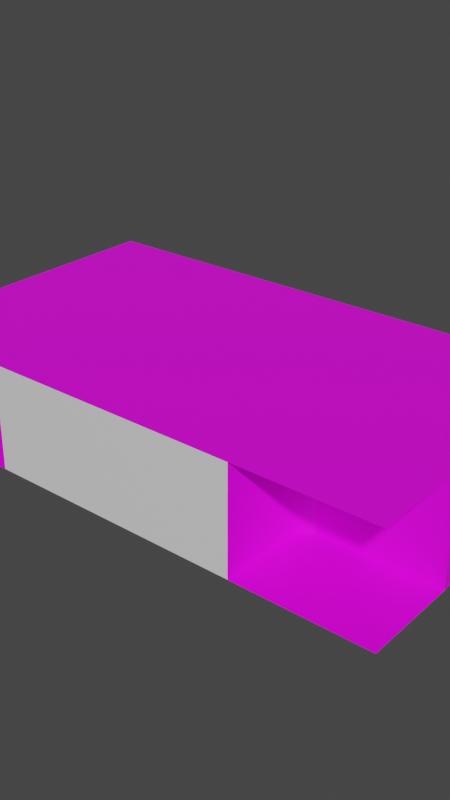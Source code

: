 # Source: gnuchanos_show_studio.blend  (saved by Blender 3.6.11; exported with 4.5.12 LTS)
import bpy
from mathutils import Matrix  # noqa: F401  (used for matrix-valued properties, if any)

bpy.ops.wm.read_factory_settings(use_empty=True)
scene = bpy.context.scene
scene.name = 'Scene'

# ---- collections
col_collection = bpy.data.collections.new('Collection'); scene.collection.children.link(col_collection)
col_light = bpy.data.collections.new('light'); scene.collection.children.link(col_light)

# ---- images (referenced by path relative to the original .blend; pixels are not part of the script)
import os
ASSET_DIR = os.environ.get("B2B_ASSET_DIR", "")  # directory of the original .blend (textures are referenced by path, not embedded)
HERE = os.path.dirname(os.path.abspath(__file__))  # packed textures are extracted next to this script under _unpacked/

def load_image(name, relpath, width, height, colorspace="sRGB"):
    """Load a texture the original file referenced (path relative to the .blend, or extracted next to this script)."""
    p = next((c for c in (os.path.join(HERE, relpath), os.path.join(ASSET_DIR, relpath)) if relpath and os.path.exists(c)), "")
    if p:
        img = bpy.data.images.load(p, check_existing=True)
        img.name = name
    else:  # same state as the original file: an image datablock whose file is absent (Cycles renders it pink)
        img = bpy.data.images.new(name, width, height)
        img.source = "FILE"
        img.filepath = "//" + (relpath or name)
    img.colorspace_settings.name = colorspace
    return img
img_color_atlas_png_001 = load_image('color_atlas.png.001', 'color_atlas.png', 1024, 1024, 'sRGB')

# ---- materials (node trees are filled in below, after node groups)
mat_greenscreen = bpy.data.materials.new('greenscreen')
mat_collider = bpy.data.materials.new('collider')
mat_screen = bpy.data.materials.new('Screen')

# ---- node groups
ng_auto_smooth = bpy.data.node_groups.new('Auto Smooth', 'GeometryNodeTree')
_s = ng_auto_smooth.interface.new_socket(name='Geometry', in_out='OUTPUT', socket_type='NodeSocketGeometry')
_s = ng_auto_smooth.interface.new_socket(name='Geometry', in_out='INPUT', socket_type='NodeSocketGeometry')
_s = ng_auto_smooth.interface.new_socket(name='Angle', in_out='INPUT', socket_type='NodeSocketFloat')
_s.subtype = 'ANGLE'
_s.min_value = 0.0
_s.max_value = 3.142
ng_auto_smooth.is_modifier = True
_N = ng_auto_smooth.nodes; _L = ng_auto_smooth.links
n0 = _N.new('NodeGroupOutput'); n0.name = 'Group Output'; n0.location = (480, -100)
n1 = _N.new('NodeGroupInput'); n1.name = 'Group Input'; n1.location = (-420, -300)
n2 = _N.new('NodeGroupInput'); n2.name = 'Group Input.001'; n2.location = (-60, -100)
n3 = _N.new('GeometryNodeSetShadeSmooth'); n3.name = 'Set Shade Smooth'; n3.location = (120, -100)
n3.domain = 'EDGE'
n4 = _N.new('GeometryNodeSetShadeSmooth'); n4.name = 'Set Shade Smooth.001'; n4.location = (300, -100)
n5 = _N.new('GeometryNodeInputMeshEdgeAngle'); n5.name = 'Edge Angle'; n5.location = (-420, -220)
n6 = _N.new('GeometryNodeInputEdgeSmooth'); n6.name = 'Is Edge Smooth'; n6.location = (-60, -160)
n7 = _N.new('GeometryNodeInputShadeSmooth'); n7.name = 'Is Face Smooth'; n7.location = (-240, -340)
n8 = _N.new('FunctionNodeBooleanMath'); n8.name = 'Boolean Math'; n8.location = (-60, -220)
n9 = _N.new('FunctionNodeCompare'); n9.name = 'Compare'; n9.location = (-240, -180)
n9.operation = 'LESS_EQUAL'
_L.new(n5.outputs[0], n9.inputs[0])
_L.new(n4.outputs[0], n0.inputs[0])
_L.new(n1.outputs[1], n9.inputs[1])
_L.new(n9.outputs[0], n8.inputs[0])
_L.new(n7.outputs[0], n8.inputs[1])
_L.new(n2.outputs[0], n3.inputs[0])
_L.new(n6.outputs[0], n3.inputs[1])
_L.new(n3.outputs[0], n4.inputs[0])
_L.new(n8.outputs[0], n3.inputs[2])
n0.is_active_output = True

# ---- material node trees
mat_greenscreen.use_nodes = True; mat_greenscreen.node_tree.nodes.clear()
_N = mat_greenscreen.node_tree.nodes; _L = mat_greenscreen.node_tree.links
n0 = _N.new('ShaderNodeTexImage'); n0.name = 'Image Texture'; n0.location = (-307, 191)
n0.image = img_color_atlas_png_001
n0.interpolation = 'Closest'
n1 = _N.new('ShaderNodeOutputMaterial'); n1.name = 'Material Output'; n1.location = (300, 300)
n2 = _N.new('ShaderNodeBsdfPrincipled'); n2.name = 'Principled BSDF'; n2.location = (7, 406)
n2.distribution = 'GGX'
n2.subsurface_method = 'RANDOM_WALK_SKIN'
n2.inputs[3].default_value = 1.45
n2.inputs[27].default_value = (0.0, 0.0, 0.0, 1.0)
n2.inputs[28].default_value = 1.0
_L.new(n0.outputs[0], n2.inputs[0])
_L.new(n2.outputs[0], n1.inputs[0])
n1.is_active_output = True
mat_collider.use_nodes = True; mat_collider.node_tree.nodes.clear()
_N = mat_collider.node_tree.nodes; _L = mat_collider.node_tree.links
n0 = _N.new('ShaderNodeBsdfPrincipled'); n0.name = 'Principled BSDF'; n0.location = (10, 300)
n0.distribution = 'GGX'
n0.subsurface_method = 'RANDOM_WALK_SKIN'
n0.inputs[3].default_value = 1.45
n0.inputs[27].default_value = (0.0, 0.0, 0.0, 1.0)
n0.inputs[28].default_value = 1.0
n1 = _N.new('ShaderNodeOutputMaterial'); n1.name = 'Material Output'; n1.location = (300, 300)
_L.new(n0.outputs[0], n1.inputs[0])
n1.is_active_output = True
mat_screen.use_nodes = True; mat_screen.node_tree.nodes.clear()
_N = mat_screen.node_tree.nodes; _L = mat_screen.node_tree.links
n0 = _N.new('ShaderNodeBsdfPrincipled'); n0.name = 'Principled BSDF'; n0.location = (10, 300)
n0.distribution = 'GGX'
n0.subsurface_method = 'RANDOM_WALK_SKIN'
n0.inputs[3].default_value = 1.45
n0.inputs[27].default_value = (0.0, 0.0, 0.0, 1.0)
n0.inputs[28].default_value = 1.0
n1 = _N.new('ShaderNodeOutputMaterial'); n1.name = 'Material Output'; n1.location = (300, 300)
_L.new(n0.outputs[0], n1.inputs[0])
n1.is_active_output = True

# ---- world
world_world = bpy.data.worlds.new('World'); scene.world = world_world
world_world.use_nodes = True; world_world.node_tree.nodes.clear()
_N = world_world.node_tree.nodes; _L = world_world.node_tree.links
n0 = _N.new('ShaderNodeOutputWorld'); n0.name = 'World Output'; n0.location = (300, 300)
n1 = _N.new('ShaderNodeBackground'); n1.name = 'Background'; n1.location = (10, 300)
n1.inputs[0].default_value = (0.05088, 0.05088, 0.05088, 1.0)
_L.new(n1.outputs[0], n0.inputs[0])
n0.is_active_output = True
world_world.color = (0.05088, 0.05088, 0.05088)
world_world.use_sun_shadow = False
world_world.sun_shadow_jitter_overblur = 0.0

# ---- meshes
me_plane = bpy.data.meshes.new('Plane')
me_plane.from_pydata([(5.994, -10.44, -0.009691), (5.994, -10.44, 4.804), (5.952, -0.7296, -0.009691), (5.994, 1.085, 4.804), (3.092, -0.7752, -0.009691), (2.703, -0.7752, 0.9984), (3.09, -1.005, -0.009691), (1.507, -2.588, -0.009691), (2.969, -1.588, -0.009691), (2.617, -2.115, -0.009691), (2.09, -2.467, -0.009691), (1.469, -2.2, 0.9984), (2.703, -0.9665, 0.9984), (1.941, -2.107, 0.9984), (2.341, -1.839, 0.9984), (2.609, -1.439, 0.9984), (2.899, -0.7752, 1.328), (1.531, -2.527, 1.328), (2.898, -1.204, 1.328), (2.047, -2.426, 1.328), (2.494, -2.138, 1.328), (2.793, -1.706, 1.328), (5.952, -0.7296, 4.804), (5.489, 0.1285, 4.804), (5.489, 0.1285, -0.009691), (5.605, -0.7753, 4.804), (5.605, -0.7753, -0.009691), (0.0, -2.588, -0.009691), (0.0, -2.2, 0.9984), (0.0, -2.527, 1.328), (0.0, -0.7752, 1.474), (5.983, -2.501, 4.804), (6.639, -3.145, 4.804), (5.994, -6.682, 4.804), (5.994, -6.682, -0.009691), (6.639, -3.145, -0.009691), (5.983, -2.501, -0.009691), (12.21, -10.44, -0.009691), (12.21, 3.684, -0.009691), (0.0, -10.44, -0.009691), (0.0, 3.684, -0.009691), (12.21, -10.44, 4.804), (12.21, 3.684, 4.804), (0.0, -10.44, 4.804), (0.0, 3.684, 4.804), (3.155, -0.7752, 0.9984), (3.202, -0.7752, 0.9516), (3.2, -1.016, 0.9516), (3.153, -1.011, 0.9984), (3.029, -1.613, 0.9984), (3.073, -1.631, 0.9516), (2.663, -2.161, 0.9984), (2.697, -2.194, 0.9516), (2.115, -2.527, 0.9984), (2.134, -2.571, 0.9516), (1.513, -2.651, 0.9984), (1.518, -2.698, 0.9516), (0.0, -2.698, 0.9516), (0.0, -2.651, 0.9984), (3.068, -0.7752, 1.298), (3.092, -0.7752, 1.277), (1.51, -2.579, 1.299), (1.507, -2.588, 1.277), (3.09, -1.005, 1.277), (3.066, -1.03, 1.298), (2.084, -2.461, 1.299), (2.09, -2.467, 1.277), (2.6, -2.118, 1.299), (2.617, -2.115, 1.277), (2.946, -1.603, 1.298), (2.969, -1.588, 1.277), (0.0, -2.588, 1.277), (0.0, -2.579, 1.299), (2.898, -1.204, 1.403), (2.828, -1.197, 1.474), (2.727, -1.677, 1.474), (2.793, -1.706, 1.403), (2.444, -2.086, 1.474), (2.494, -2.138, 1.403), (2.021, -2.359, 1.474), (2.047, -2.426, 1.403), (1.524, -2.456, 1.474), (1.531, -2.527, 1.403), (2.829, -0.7752, 1.474), (2.899, -0.7752, 1.403), (0.0, -2.527, 1.403), (0.0, -2.457, 1.474), (3.202, -0.7752, 0.6624), (3.2, -1.016, 0.6624), (3.073, -1.631, 0.6624), (2.697, -2.194, 0.6624), (2.134, -2.571, 0.6624), (1.518, -2.698, 0.6624), (0.0, -2.698, 0.6624), (3.305, -1.027, -0.009691), (3.17, -1.672, -0.009691), (2.771, -2.269, -0.009691), (2.174, -2.668, -0.009691), (1.529, -2.803, -0.009691), (3.307, -0.7754, -0.009691), (0.0, -2.804, -0.009691), (3.305, -1.027, 0.6624), (3.17, -1.672, 0.6624), (2.771, -2.269, 0.6624), (2.174, -2.668, 0.6624), (1.529, -2.803, 0.6624), (0.0, -2.804, 0.6624), (3.307, -0.7754, 0.6624), (12.21, -3.145, -0.009691), (12.21, -3.145, 4.804), (12.21, -6.037, -0.009691), (12.21, -6.037, 4.804), (6.639, -6.037, -0.009691), (6.639, -6.037, 4.804), (0.0, -10.44, -0.009691), (0.0, -10.44, 4.804)], [], [(72, 61, 17, 29), (18, 21, 69, 64), (20, 19, 65, 67), (21, 20, 67, 69), (10, 66, 62, 7), (89, 50, 52, 90), (91, 54, 56, 92), (48, 12, 15, 49), (15, 14, 51, 49), (14, 13, 53, 51), (53, 13, 11, 55), (11, 28, 58, 55), (88, 47, 50, 89), (90, 52, 54, 91), (87, 46, 47, 88), (6, 63, 70, 8), (8, 70, 68, 9), (9, 68, 66, 10), (71, 27, 7, 62), (19, 17, 61, 65), (4, 60, 63, 6), (17, 19, 80, 82), (24, 26, 25, 23), (2, 22, 25, 26), (19, 20, 78, 80), (20, 21, 76, 78), (29, 17, 82, 85), (21, 18, 73, 76), (18, 16, 84, 73), (88, 89, 102, 101), (35, 108, 109, 32), (0, 1, 33, 34), (31, 36, 35, 32), (34, 33, 113, 112), (36, 31, 22, 2), (38, 40, 39, 37), (42, 41, 43, 44), (48, 49, 50, 47), (49, 51, 52, 50), (51, 53, 54, 52), (53, 55, 56, 54), (57, 56, 55, 58), (47, 46, 45, 48), (5, 12, 48, 45), (70, 63, 64, 69), (68, 70, 69, 67), (66, 68, 67, 65), (62, 66, 65, 61), (71, 62, 61, 72), (63, 60, 59, 64), (64, 59, 16, 18), (74, 75, 76, 73), (75, 77, 78, 76), (77, 79, 80, 78), (79, 81, 82, 80), (83, 74, 73, 84), (81, 86, 85, 82), (81, 79, 77, 75, 74, 83, 30, 86), (57, 93, 92, 56), (90, 91, 104, 103), (87, 88, 101, 107), (92, 93, 106, 105), (106, 100, 98, 105), (99, 107, 101, 94), (96, 103, 104, 97), (94, 101, 102, 95), (97, 104, 105, 98), (95, 102, 103, 96), (91, 92, 105, 104), (89, 90, 103, 102), (108, 110, 111, 109), (110, 112, 113, 111), (1, 0, 114, 115)])
me_plane.polygons.foreach_set('use_smooth', [1, 1, 1, 1, 1, 1, 1, 1, 1, 1, 1, 1, 1, 1, 1, 1, 1, 1, 1, 1, 1, 1, 1, 1, 1, 1, 1, 1, 1, 1, 1, 1, 1, 1, 1, 1, 1, 1, 1, 1, 1, 1, 1, 1, 1, 1, 1, 1, 1, 1, 1, 1, 1, 1, 1, 1, 1, 1, 1, 1, 1, 1, 1, 1, 1, 1, 1, 1, 1, 1, 0, 0, 1])
me_plane.polygons.foreach_set('material_index', [0, 0, 0, 0, 0, 0, 0, 0, 0, 0, 0, 0, 0, 0, 0, 0, 0, 0, 0, 0, 0, 0, 0, 0, 0, 0, 0, 0, 0, 0, 0, 0, 0, 0, 0, 0, 0, 0, 0, 0, 0, 0, 0, 0, 0, 0, 0, 0, 0, 0, 0, 0, 0, 0, 0, 0, 0, 0, 0, 0, 0, 0, 0, 0, 0, 0, 0, 0, 0, 0, 0, 0, 1])
_uv = me_plane.uv_layers.new(name='UVMap')
_uv.uv.foreach_set('vector', [0.9356, 0.5705, 0.9356, 0.5705, 0.9356, 0.5705, 0.9356, 0.5705, 0.9356, 0.5705, 0.9356, 0.5705, 0.9356, 0.5705, 0.9356, 0.5705, 0.9356, 0.5705, 0.9356, 0.5705, 0.9356, 0.5705, 0.9356, 0.5705, 0.9356, 0.5705, 0.9356, 0.5705, 0.9356, 0.5705, 0.9356, 0.5705, 0.9356, 0.5705, 0.9356, 0.5705, 0.9356, 0.5705, 0.9356, 0.5705, 0.9434, 0.5705, 0.9434, 0.5705, 0.9434, 0.5705, 0.9434, 0.5705, 0.9434, 0.5705, 0.9434, 0.5705, 0.9434, 0.5705, 0.9434, 0.5705, 0.9434, 0.5705, 0.9434, 0.5705, 0.9434, 0.5705, 0.9434, 0.5705, 0.9434, 0.5705, 0.9434, 0.5705, 0.9434, 0.5705, 0.9434, 0.5705, 0.9434, 0.5705, 0.9434, 0.5705, 0.9434, 0.5705, 0.9434, 0.5705, 0.9434, 0.5705, 0.9434, 0.5705, 0.9434, 0.5705, 0.9434, 0.5705, 0.9434, 0.5705, 0.9434, 0.5705, 0.9434, 0.5705, 0.9434, 0.5705, 0.9434, 0.5705, 0.9434, 0.5705, 0.9434, 0.5705, 0.9434, 0.5705, 0.9434, 0.5705, 0.9434, 0.5705, 0.9434, 0.5705, 0.9434, 0.5705, 0.9434, 0.5705, 0.9434, 0.5705, 0.9434, 0.5705, 0.9434, 0.5705, 0.9356, 0.5705, 0.9356, 0.5705, 0.9356, 0.5705, 0.9356, 0.5705, 0.9356, 0.5705, 0.9356, 0.5705, 0.9356, 0.5705, 0.9356, 0.5705, 0.9356, 0.5705, 0.9356, 0.5705, 0.9356, 0.5705, 0.9356, 0.5705, 0.9356, 0.5705, 0.9356, 0.5705, 0.9356, 0.5705, 0.9356, 0.5705, 0.9356, 0.5705, 0.9356, 0.5705, 0.9356, 0.5705, 0.9356, 0.5705, 0.9356, 0.5705, 0.9356, 0.5705, 0.9356, 0.5705, 0.9356, 0.5705, 0.9356, 0.5705, 0.9356, 0.5705, 0.9356, 0.5705, 0.9356, 0.5705, 0.9856, 0.508, 0.9856, 0.508, 0.9856, 0.508, 0.9856, 0.508, 0.9856, 0.508, 0.9856, 0.508, 0.9856, 0.508, 0.9856, 0.508, 0.9356, 0.5705, 0.9356, 0.5705, 0.9356, 0.5705, 0.9356, 0.5705, 0.9356, 0.5705, 0.9356, 0.5705, 0.9356, 0.5705, 0.9356, 0.5705, 0.9356, 0.5705, 0.9356, 0.5705, 0.9356, 0.5705, 0.9356, 0.5705, 0.9356, 0.5705, 0.9356, 0.5705, 0.9356, 0.5705, 0.9356, 0.5705, 0.9356, 0.5705, 0.9356, 0.5705, 0.9356, 0.5705, 0.9356, 0.5705, 0.9434, 0.5705, 0.9434, 0.5705, 0.9434, 0.5705, 0.9434, 0.5705, 0.9856, 0.508, 0.9856, 0.508, 0.9856, 0.508, 0.9856, 0.508, 0.9856, 0.508, 0.9856, 0.508, 0.9856, 0.508, 0.9856, 0.508, 0.9856, 0.508, 0.9856, 0.508, 0.9856, 0.508, 0.9856, 0.508, 0.9856, 0.508, 0.9856, 0.508, 0.9856, 0.508, 0.9856, 0.508, 0.9856, 0.508, 0.9856, 0.508, 0.9856, 0.508, 0.9856, 0.508, 0.991, 0.4759, 0.991, 0.4759, 0.991, 0.4759, 0.991, 0.4759, 0.9944, 0.3205, 0.9944, 0.3205, 0.9944, 0.3205, 0.9944, 0.3205, 0.9434, 0.5705, 0.9434, 0.5705, 0.9434, 0.5705, 0.9434, 0.5705, 0.9434, 0.5705, 0.9434, 0.5705, 0.9434, 0.5705, 0.9434, 0.5705, 0.9434, 0.5705, 0.9434, 0.5705, 0.9434, 0.5705, 0.9434, 0.5705, 0.9434, 0.5705, 0.9434, 0.5705, 0.9434, 0.5705, 0.9434, 0.5705, 0.9434, 0.5705, 0.9434, 0.5705, 0.9434, 0.5705, 0.9434, 0.5705, 0.9434, 0.5705, 0.9434, 0.5705, 0.9434, 0.5705, 0.9434, 0.5705, 0.9434, 0.5705, 0.9434, 0.5705, 0.9434, 0.5705, 0.9434, 0.5705, 0.9356, 0.5705, 0.9356, 0.5705, 0.9356, 0.5705, 0.9356, 0.5705, 0.9356, 0.5705, 0.9356, 0.5705, 0.9356, 0.5705, 0.9356, 0.5705, 0.9356, 0.5705, 0.9356, 0.5705, 0.9356, 0.5705, 0.9356, 0.5705, 0.9356, 0.5705, 0.9356, 0.5705, 0.9356, 0.5705, 0.9356, 0.5705, 0.9356, 0.5705, 0.9356, 0.5705, 0.9356, 0.5705, 0.9356, 0.5705, 0.9356, 0.5705, 0.9356, 0.5705, 0.9356, 0.5705, 0.9356, 0.5705, 0.9356, 0.5705, 0.9356, 0.5705, 0.9356, 0.5705, 0.9356, 0.5705, 0.9356, 0.5705, 0.9356, 0.5705, 0.9356, 0.5705, 0.9356, 0.5705, 0.9356, 0.5705, 0.9356, 0.5705, 0.9356, 0.5705, 0.9356, 0.5705, 0.9356, 0.5705, 0.9356, 0.5705, 0.9356, 0.5705, 0.9356, 0.5705, 0.9356, 0.5705, 0.9356, 0.5705, 0.9356, 0.5705, 0.9356, 0.5705, 0.9356, 0.5705, 0.9356, 0.5705, 0.9356, 0.5705, 0.9356, 0.5705, 0.9356, 0.5705, 0.9356, 0.5705, 0.9356, 0.5705, 0.9356, 0.5705, 0.9356, 0.5705, 0.9356, 0.5705, 0.9356, 0.5705, 0.9356, 0.5705, 0.9356, 0.5705, 0.9356, 0.5705, 0.9356, 0.5705, 0.9356, 0.5705, 0.9434, 0.5705, 0.9434, 0.5705, 0.9434, 0.5705, 0.9434, 0.5705, 0.9434, 0.5705, 0.9434, 0.5705, 0.9434, 0.5705, 0.9434, 0.5705, 0.9434, 0.5705, 0.9434, 0.5705, 0.9434, 0.5705, 0.9434, 0.5705, 0.9434, 0.5705, 0.9434, 0.5705, 0.9434, 0.5705, 0.9434, 0.5705, 0.9434, 0.5705, 0.9434, 0.5705, 0.9434, 0.5705, 0.9434, 0.5705, 0.9434, 0.5705, 0.9434, 0.5705, 0.9434, 0.5705, 0.9434, 0.5705, 0.9434, 0.5705, 0.9434, 0.5705, 0.9434, 0.5705, 0.9434, 0.5705, 0.9434, 0.5705, 0.9434, 0.5705, 0.9434, 0.5705, 0.9434, 0.5705, 0.9434, 0.5705, 0.9434, 0.5705, 0.9434, 0.5705, 0.9434, 0.5705, 0.9434, 0.5705, 0.9434, 0.5705, 0.9434, 0.5705, 0.9434, 0.5705, 0.9434, 0.5705, 0.9434, 0.5705, 0.9434, 0.5705, 0.9434, 0.5705, 0.9434, 0.5705, 0.9434, 0.5705, 0.9434, 0.5705, 0.9434, 0.5705, 0.9856, 0.508, 0.9856, 0.508, 0.9856, 0.508, 0.9856, 0.508, 0.9856, 0.508, 0.9856, 0.508, 0.9856, 0.508, 0.9856, 0.508, 0.9856, 0.508, 0.9856, 0.508, 0.9856, 0.508, 0.9856, 0.508])
me_plane.materials.append(mat_greenscreen)
me_plane.materials.append(mat_collider)
me_plane.update()
me_plane_001 = bpy.data.meshes.new('Plane.001')
me_plane_001.from_pydata([(1.063, 3.508, -0.009691), (1.063, 3.508, 4.804), (2.265, 3.352, 4.804), (2.265, 3.352, -0.009691), (3.365, 2.897, 4.804), (3.365, 2.897, -0.009691), (4.309, 2.172, 4.804), (4.309, 2.172, -0.009691), (5.034, 1.228, 4.804), (5.034, 1.228, -0.009691), (5.489, 0.1285, 4.804), (5.489, 0.1285, -0.009691), (0.0, 3.508, 4.804), (0.0, 3.508, -0.009691), (-1.063, 3.508, -0.009691), (-1.063, 3.508, 4.804), (-2.265, 3.352, 4.804), (-2.265, 3.352, -0.009691), (-3.365, 2.897, 4.804), (-3.365, 2.897, -0.009691), (-4.309, 2.172, 4.804), (-4.309, 2.172, -0.009691), (-5.034, 1.228, 4.804), (-5.034, 1.228, -0.009691), (-5.489, 0.1285, 4.804), (-5.489, 0.1285, -0.009691)], [], [(0, 3, 2, 1), (3, 5, 4, 2), (5, 7, 6, 4), (7, 9, 8, 6), (9, 11, 10, 8), (0, 1, 12, 13), (14, 15, 16, 17), (17, 16, 18, 19), (19, 18, 20, 21), (21, 20, 22, 23), (23, 22, 24, 25), (14, 13, 12, 15)])
me_plane_001.polygons.foreach_set('use_smooth', [True] * 12)
_uv = me_plane_001.uv_layers.new(name='UVMap')
_uv.uv.foreach_set('vector', [0.5751, 0.3298, 0.6609, 0.3298, 0.6609, 0.6702, 0.5751, 0.6702, 0.6609, 0.3298, 0.745, 0.3298, 0.745, 0.6702, 0.6609, 0.6702, 0.745, 0.3298, 0.8292, 0.3298, 0.8292, 0.6702, 0.745, 0.6702, 0.8292, 0.3298, 0.9133, 0.3298, 0.9133, 0.6702, 0.8292, 0.6702, 0.9133, 0.3298, 0.9975, 0.3298, 0.9975, 0.6702, 0.9133, 0.6702, 0.5751, 0.3298, 0.5751, 0.6702, 0.5, 0.6702, 0.5, 0.3298, 0.4249, 0.3298, 0.4249, 0.6702, 0.3391, 0.6702, 0.3391, 0.3298, 0.3391, 0.3298, 0.3391, 0.6702, 0.255, 0.6702, 0.255, 0.3298, 0.255, 0.3298, 0.255, 0.6702, 0.1708, 0.6702, 0.1708, 0.3298, 0.1708, 0.3298, 0.1708, 0.6702, 0.08667, 0.6702, 0.08667, 0.3298, 0.08667, 0.3298, 0.08667, 0.6702, 0.002521, 0.6702, 0.002521, 0.3298, 0.4249, 0.3298, 0.5, 0.3298, 0.5, 0.6702, 0.4249, 0.6702])
me_plane_001.materials.append(mat_screen)
me_plane_001.update()

# ---- objects
ob_plane = bpy.data.objects.new('Plane', me_plane)
ob_green_screen = bpy.data.objects.new('green_screen', me_plane_001)

# ---- transforms, parenting, visibility, modifiers, constraints
ob_plane.location = (0.0, 0.0, 0.0)
_m = ob_plane.modifiers.new('Mirror', 'MIRROR')
_m.use_clip = True
_m = ob_plane.modifiers.new('Auto Smooth', 'NODES')
_m.node_group = ng_auto_smooth
_gi = [s.identifier for s in ng_auto_smooth.interface.items_tree if s.item_type == 'SOCKET' and s.in_out == 'INPUT']
_m[_gi[1]] = 1.047  # Angle
ob_green_screen.location = (0.0, 0.0, 0.0)

# ---- collection membership
col_collection.objects.link(ob_plane)
col_collection.objects.link(ob_green_screen)

# ---- scene / render settings (as saved in the file)
scene.frame_start = 0; scene.frame_end = 48; scene.frame_set(5)
scene.render.engine = 'BLENDER_WORKBENCH'
scene.render.image_settings.file_format = 'FFMPEG'
scene.render.image_settings.color_mode = 'RGB'
scene.render.resolution_x = 540
scene.render.resolution_y = 960
scene.render.fps = 30
scene.cycles.shading_system = True
scene.cycles.sampling_pattern = 'TABULATED_SOBOL'
scene.cycles.use_light_tree = False
scene.view_settings.view_transform = 'Filmic'
bpy.context.view_layer.update()

# ---- added for rendering (the .blend has no active camera and no usable light): camera, sun
cam_auto = bpy.data.cameras.new('AutoCamera')
cam_auto.lens = 50.0
cam_auto.sensor_width = 36.0
cam_auto.clip_end = 1000.0
ob_auto_camera = bpy.data.objects.new('AutoCamera', cam_auto)
scene.collection.objects.link(ob_auto_camera)
ob_auto_camera.location = (26.4848, -35.1611, 23.5849)
ob_auto_camera.rotation_euler = (1.09748, -7.21219e-08, 0.694738)
scene.camera = ob_auto_camera
light_auto_sun = bpy.data.lights.new('AutoSun', 'SUN')
light_auto_sun.energy = 3.0
light_auto_sun.angle = 0.0523599
ob_auto_sun = bpy.data.objects.new('AutoSun', light_auto_sun)
scene.collection.objects.link(ob_auto_sun)
ob_auto_sun.rotation_euler = (0.872665, 0.174533, 0.523599)
bpy.context.view_layer.update()

